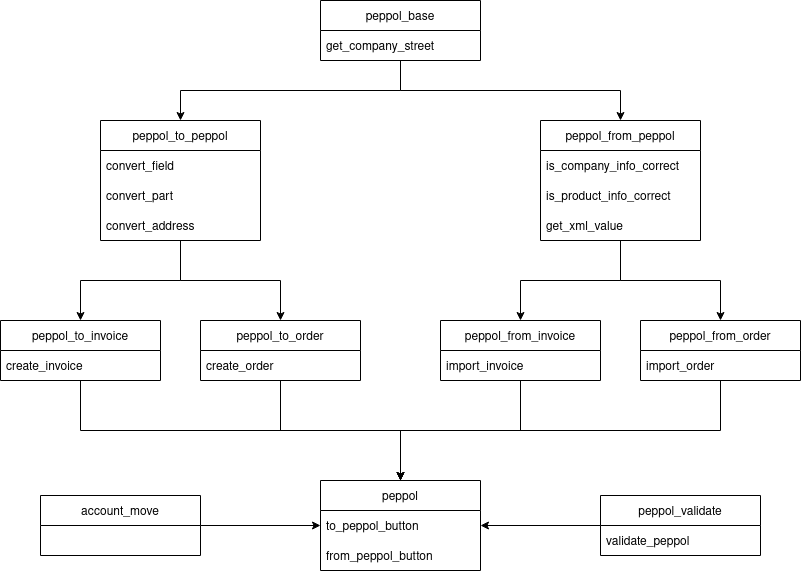

The diagram above was exported from draw.io. Its source (the exported page's mxGraphModel, read from the mxfile embedded in the PNG):
<mxGraphModel dx="988" dy="1124" grid="1" gridSize="10" guides="1" tooltips="1" connect="1" arrows="1" fold="1" page="1" pageScale="1" pageWidth="800" pageHeight="570" math="0" shadow="0">
  <root>
    <mxCell id="WIyWlLk6GJQsqaUBKTNV-0" />
    <mxCell id="WIyWlLk6GJQsqaUBKTNV-1" parent="WIyWlLk6GJQsqaUBKTNV-0" />
    <mxCell id="QIO7zeBbXAquHTxfXOEO-68" style="edgeStyle=orthogonalEdgeStyle;rounded=0;orthogonalLoop=1;jettySize=auto;html=1;exitX=0;exitY=0.5;exitDx=0;exitDy=0;entryX=1;entryY=0.5;entryDx=0;entryDy=0;" parent="WIyWlLk6GJQsqaUBKTNV-1" source="QIO7zeBbXAquHTxfXOEO-31" target="QIO7zeBbXAquHTxfXOEO-36" edge="1">
      <mxGeometry relative="1" as="geometry" />
    </mxCell>
    <mxCell id="QIO7zeBbXAquHTxfXOEO-31" value="peppol_validate" style="swimlane;fontStyle=0;childLayout=stackLayout;horizontal=1;startSize=30;horizontalStack=0;resizeParent=1;resizeParentMax=0;resizeLast=0;collapsible=1;marginBottom=0;" parent="WIyWlLk6GJQsqaUBKTNV-1" vertex="1">
      <mxGeometry x="600" y="495" width="160" height="60" as="geometry" />
    </mxCell>
    <mxCell id="QIO7zeBbXAquHTxfXOEO-32" value="validate_peppol" style="text;strokeColor=none;fillColor=none;align=left;verticalAlign=middle;spacingLeft=4;spacingRight=4;overflow=hidden;points=[[0,0.5],[1,0.5]];portConstraint=eastwest;rotatable=0;" parent="QIO7zeBbXAquHTxfXOEO-31" vertex="1">
      <mxGeometry y="30" width="160" height="30" as="geometry" />
    </mxCell>
    <mxCell id="QIO7zeBbXAquHTxfXOEO-36" value="peppol" style="swimlane;fontStyle=0;childLayout=stackLayout;horizontal=1;startSize=30;horizontalStack=0;resizeParent=1;resizeParentMax=0;resizeLast=0;collapsible=1;marginBottom=0;" parent="WIyWlLk6GJQsqaUBKTNV-1" vertex="1">
      <mxGeometry x="320" y="480" width="160" height="90" as="geometry" />
    </mxCell>
    <mxCell id="QIO7zeBbXAquHTxfXOEO-37" value="to_peppol_button" style="text;strokeColor=none;fillColor=none;align=left;verticalAlign=middle;spacingLeft=4;spacingRight=4;overflow=hidden;points=[[0,0.5],[1,0.5]];portConstraint=eastwest;rotatable=0;" parent="QIO7zeBbXAquHTxfXOEO-36" vertex="1">
      <mxGeometry y="30" width="160" height="30" as="geometry" />
    </mxCell>
    <mxCell id="QIO7zeBbXAquHTxfXOEO-84" value="from_peppol_button" style="text;strokeColor=none;fillColor=none;align=left;verticalAlign=middle;spacingLeft=4;spacingRight=4;overflow=hidden;points=[[0,0.5],[1,0.5]];portConstraint=eastwest;rotatable=0;" parent="QIO7zeBbXAquHTxfXOEO-36" vertex="1">
      <mxGeometry y="60" width="160" height="30" as="geometry" />
    </mxCell>
    <mxCell id="QIO7zeBbXAquHTxfXOEO-69" style="edgeStyle=orthogonalEdgeStyle;rounded=0;orthogonalLoop=1;jettySize=auto;html=1;exitX=1;exitY=0.5;exitDx=0;exitDy=0;" parent="WIyWlLk6GJQsqaUBKTNV-1" source="QIO7zeBbXAquHTxfXOEO-38" target="QIO7zeBbXAquHTxfXOEO-36" edge="1">
      <mxGeometry relative="1" as="geometry" />
    </mxCell>
    <mxCell id="QIO7zeBbXAquHTxfXOEO-38" value="account_move" style="swimlane;fontStyle=0;childLayout=stackLayout;horizontal=1;startSize=30;horizontalStack=0;resizeParent=1;resizeParentMax=0;resizeLast=0;collapsible=1;marginBottom=0;" parent="WIyWlLk6GJQsqaUBKTNV-1" vertex="1">
      <mxGeometry x="40" y="495" width="160" height="60" as="geometry" />
    </mxCell>
    <mxCell id="QIO7zeBbXAquHTxfXOEO-80" style="edgeStyle=orthogonalEdgeStyle;rounded=0;orthogonalLoop=1;jettySize=auto;html=1;exitX=0.5;exitY=1;exitDx=0;exitDy=0;" parent="WIyWlLk6GJQsqaUBKTNV-1" source="QIO7zeBbXAquHTxfXOEO-41" target="QIO7zeBbXAquHTxfXOEO-36" edge="1">
      <mxGeometry relative="1" as="geometry" />
    </mxCell>
    <mxCell id="QIO7zeBbXAquHTxfXOEO-41" value="peppol_to_invoice" style="swimlane;fontStyle=0;childLayout=stackLayout;horizontal=1;startSize=30;horizontalStack=0;resizeParent=1;resizeParentMax=0;resizeLast=0;collapsible=1;marginBottom=0;" parent="WIyWlLk6GJQsqaUBKTNV-1" vertex="1">
      <mxGeometry y="320" width="160" height="60" as="geometry" />
    </mxCell>
    <mxCell id="QIO7zeBbXAquHTxfXOEO-42" value="create_invoice" style="text;strokeColor=none;fillColor=none;align=left;verticalAlign=middle;spacingLeft=4;spacingRight=4;overflow=hidden;points=[[0,0.5],[1,0.5]];portConstraint=eastwest;rotatable=0;" parent="QIO7zeBbXAquHTxfXOEO-41" vertex="1">
      <mxGeometry y="30" width="160" height="30" as="geometry" />
    </mxCell>
    <mxCell id="QIO7zeBbXAquHTxfXOEO-81" style="edgeStyle=orthogonalEdgeStyle;rounded=0;orthogonalLoop=1;jettySize=auto;html=1;exitX=0.5;exitY=1;exitDx=0;exitDy=0;entryX=0.5;entryY=0;entryDx=0;entryDy=0;" parent="WIyWlLk6GJQsqaUBKTNV-1" source="QIO7zeBbXAquHTxfXOEO-43" target="QIO7zeBbXAquHTxfXOEO-36" edge="1">
      <mxGeometry relative="1" as="geometry" />
    </mxCell>
    <mxCell id="QIO7zeBbXAquHTxfXOEO-43" value="peppol_to_order" style="swimlane;fontStyle=0;childLayout=stackLayout;horizontal=1;startSize=30;horizontalStack=0;resizeParent=1;resizeParentMax=0;resizeLast=0;collapsible=1;marginBottom=0;" parent="WIyWlLk6GJQsqaUBKTNV-1" vertex="1">
      <mxGeometry x="200" y="320" width="160" height="60" as="geometry" />
    </mxCell>
    <mxCell id="QIO7zeBbXAquHTxfXOEO-44" value="create_order" style="text;strokeColor=none;fillColor=none;align=left;verticalAlign=middle;spacingLeft=4;spacingRight=4;overflow=hidden;points=[[0,0.5],[1,0.5]];portConstraint=eastwest;rotatable=0;" parent="QIO7zeBbXAquHTxfXOEO-43" vertex="1">
      <mxGeometry y="30" width="160" height="30" as="geometry" />
    </mxCell>
    <mxCell id="QIO7zeBbXAquHTxfXOEO-82" style="edgeStyle=orthogonalEdgeStyle;rounded=0;orthogonalLoop=1;jettySize=auto;html=1;exitX=0.5;exitY=1;exitDx=0;exitDy=0;" parent="WIyWlLk6GJQsqaUBKTNV-1" source="QIO7zeBbXAquHTxfXOEO-45" target="QIO7zeBbXAquHTxfXOEO-36" edge="1">
      <mxGeometry relative="1" as="geometry" />
    </mxCell>
    <mxCell id="QIO7zeBbXAquHTxfXOEO-45" value="peppol_from_invoice" style="swimlane;fontStyle=0;childLayout=stackLayout;horizontal=1;startSize=30;horizontalStack=0;resizeParent=1;resizeParentMax=0;resizeLast=0;collapsible=1;marginBottom=0;" parent="WIyWlLk6GJQsqaUBKTNV-1" vertex="1">
      <mxGeometry x="440" y="320" width="160" height="60" as="geometry" />
    </mxCell>
    <mxCell id="QIO7zeBbXAquHTxfXOEO-46" value="import_invoice" style="text;strokeColor=none;fillColor=none;align=left;verticalAlign=middle;spacingLeft=4;spacingRight=4;overflow=hidden;points=[[0,0.5],[1,0.5]];portConstraint=eastwest;rotatable=0;" parent="QIO7zeBbXAquHTxfXOEO-45" vertex="1">
      <mxGeometry y="30" width="160" height="30" as="geometry" />
    </mxCell>
    <mxCell id="QIO7zeBbXAquHTxfXOEO-83" style="edgeStyle=orthogonalEdgeStyle;rounded=0;orthogonalLoop=1;jettySize=auto;html=1;exitX=0.5;exitY=1;exitDx=0;exitDy=0;" parent="WIyWlLk6GJQsqaUBKTNV-1" source="QIO7zeBbXAquHTxfXOEO-47" edge="1">
      <mxGeometry relative="1" as="geometry">
        <mxPoint x="400" y="480" as="targetPoint" />
      </mxGeometry>
    </mxCell>
    <mxCell id="QIO7zeBbXAquHTxfXOEO-47" value="peppol_from_order" style="swimlane;fontStyle=0;childLayout=stackLayout;horizontal=1;startSize=30;horizontalStack=0;resizeParent=1;resizeParentMax=0;resizeLast=0;collapsible=1;marginBottom=0;" parent="WIyWlLk6GJQsqaUBKTNV-1" vertex="1">
      <mxGeometry x="640" y="320" width="160" height="60" as="geometry" />
    </mxCell>
    <mxCell id="QIO7zeBbXAquHTxfXOEO-48" value="import_order" style="text;strokeColor=none;fillColor=none;align=left;verticalAlign=middle;spacingLeft=4;spacingRight=4;overflow=hidden;points=[[0,0.5],[1,0.5]];portConstraint=eastwest;rotatable=0;" parent="QIO7zeBbXAquHTxfXOEO-47" vertex="1">
      <mxGeometry y="30" width="160" height="30" as="geometry" />
    </mxCell>
    <mxCell id="QIO7zeBbXAquHTxfXOEO-60" style="edgeStyle=orthogonalEdgeStyle;rounded=0;orthogonalLoop=1;jettySize=auto;html=1;exitX=0.5;exitY=1;exitDx=0;exitDy=0;entryX=0.5;entryY=0;entryDx=0;entryDy=0;" parent="WIyWlLk6GJQsqaUBKTNV-1" source="QIO7zeBbXAquHTxfXOEO-49" target="QIO7zeBbXAquHTxfXOEO-41" edge="1">
      <mxGeometry relative="1" as="geometry" />
    </mxCell>
    <mxCell id="QIO7zeBbXAquHTxfXOEO-61" style="edgeStyle=orthogonalEdgeStyle;rounded=0;orthogonalLoop=1;jettySize=auto;html=1;exitX=0.5;exitY=1;exitDx=0;exitDy=0;entryX=0.5;entryY=0;entryDx=0;entryDy=0;" parent="WIyWlLk6GJQsqaUBKTNV-1" source="QIO7zeBbXAquHTxfXOEO-49" target="QIO7zeBbXAquHTxfXOEO-43" edge="1">
      <mxGeometry relative="1" as="geometry" />
    </mxCell>
    <mxCell id="QIO7zeBbXAquHTxfXOEO-49" value="peppol_to_peppol" style="swimlane;fontStyle=0;childLayout=stackLayout;horizontal=1;startSize=30;horizontalStack=0;resizeParent=1;resizeParentMax=0;resizeLast=0;collapsible=1;marginBottom=0;" parent="WIyWlLk6GJQsqaUBKTNV-1" vertex="1">
      <mxGeometry x="100" y="120" width="160" height="120" as="geometry" />
    </mxCell>
    <mxCell id="QIO7zeBbXAquHTxfXOEO-50" value="convert_field" style="text;strokeColor=none;fillColor=none;align=left;verticalAlign=middle;spacingLeft=4;spacingRight=4;overflow=hidden;points=[[0,0.5],[1,0.5]];portConstraint=eastwest;rotatable=0;" parent="QIO7zeBbXAquHTxfXOEO-49" vertex="1">
      <mxGeometry y="30" width="160" height="30" as="geometry" />
    </mxCell>
    <mxCell id="QIO7zeBbXAquHTxfXOEO-70" value="convert_part" style="text;strokeColor=none;fillColor=none;align=left;verticalAlign=middle;spacingLeft=4;spacingRight=4;overflow=hidden;points=[[0,0.5],[1,0.5]];portConstraint=eastwest;rotatable=0;" parent="QIO7zeBbXAquHTxfXOEO-49" vertex="1">
      <mxGeometry y="60" width="160" height="30" as="geometry" />
    </mxCell>
    <mxCell id="QIO7zeBbXAquHTxfXOEO-71" value="convert_address" style="text;strokeColor=none;fillColor=none;align=left;verticalAlign=middle;spacingLeft=4;spacingRight=4;overflow=hidden;points=[[0,0.5],[1,0.5]];portConstraint=eastwest;rotatable=0;" parent="QIO7zeBbXAquHTxfXOEO-49" vertex="1">
      <mxGeometry y="90" width="160" height="30" as="geometry" />
    </mxCell>
    <mxCell id="QIO7zeBbXAquHTxfXOEO-62" style="edgeStyle=orthogonalEdgeStyle;rounded=0;orthogonalLoop=1;jettySize=auto;html=1;exitX=0.5;exitY=1;exitDx=0;exitDy=0;" parent="WIyWlLk6GJQsqaUBKTNV-1" source="QIO7zeBbXAquHTxfXOEO-51" target="QIO7zeBbXAquHTxfXOEO-45" edge="1">
      <mxGeometry relative="1" as="geometry" />
    </mxCell>
    <mxCell id="QIO7zeBbXAquHTxfXOEO-63" style="edgeStyle=orthogonalEdgeStyle;rounded=0;orthogonalLoop=1;jettySize=auto;html=1;exitX=0.5;exitY=1;exitDx=0;exitDy=0;entryX=0.5;entryY=0;entryDx=0;entryDy=0;" parent="WIyWlLk6GJQsqaUBKTNV-1" source="QIO7zeBbXAquHTxfXOEO-51" target="QIO7zeBbXAquHTxfXOEO-47" edge="1">
      <mxGeometry relative="1" as="geometry" />
    </mxCell>
    <mxCell id="QIO7zeBbXAquHTxfXOEO-51" value="peppol_from_peppol" style="swimlane;fontStyle=0;childLayout=stackLayout;horizontal=1;startSize=30;horizontalStack=0;resizeParent=1;resizeParentMax=0;resizeLast=0;collapsible=1;marginBottom=0;" parent="WIyWlLk6GJQsqaUBKTNV-1" vertex="1">
      <mxGeometry x="540" y="120" width="160" height="120" as="geometry" />
    </mxCell>
    <mxCell id="QIO7zeBbXAquHTxfXOEO-52" value="is_company_info_correct" style="text;strokeColor=none;fillColor=none;align=left;verticalAlign=middle;spacingLeft=4;spacingRight=4;overflow=hidden;points=[[0,0.5],[1,0.5]];portConstraint=eastwest;rotatable=0;" parent="QIO7zeBbXAquHTxfXOEO-51" vertex="1">
      <mxGeometry y="30" width="160" height="30" as="geometry" />
    </mxCell>
    <mxCell id="QIO7zeBbXAquHTxfXOEO-72" value="is_product_info_correct" style="text;strokeColor=none;fillColor=none;align=left;verticalAlign=middle;spacingLeft=4;spacingRight=4;overflow=hidden;points=[[0,0.5],[1,0.5]];portConstraint=eastwest;rotatable=0;" parent="QIO7zeBbXAquHTxfXOEO-51" vertex="1">
      <mxGeometry y="60" width="160" height="30" as="geometry" />
    </mxCell>
    <mxCell id="QIO7zeBbXAquHTxfXOEO-73" value="get_xml_value" style="text;strokeColor=none;fillColor=none;align=left;verticalAlign=middle;spacingLeft=4;spacingRight=4;overflow=hidden;points=[[0,0.5],[1,0.5]];portConstraint=eastwest;rotatable=0;" parent="QIO7zeBbXAquHTxfXOEO-51" vertex="1">
      <mxGeometry y="90" width="160" height="30" as="geometry" />
    </mxCell>
    <mxCell id="QIO7zeBbXAquHTxfXOEO-77" style="edgeStyle=orthogonalEdgeStyle;rounded=0;orthogonalLoop=1;jettySize=auto;html=1;exitX=0.5;exitY=1;exitDx=0;exitDy=0;entryX=0.5;entryY=0;entryDx=0;entryDy=0;" parent="WIyWlLk6GJQsqaUBKTNV-1" source="QIO7zeBbXAquHTxfXOEO-74" target="QIO7zeBbXAquHTxfXOEO-49" edge="1">
      <mxGeometry relative="1" as="geometry" />
    </mxCell>
    <mxCell id="QIO7zeBbXAquHTxfXOEO-78" style="edgeStyle=orthogonalEdgeStyle;rounded=0;orthogonalLoop=1;jettySize=auto;html=1;exitX=0.5;exitY=1;exitDx=0;exitDy=0;entryX=0.5;entryY=0;entryDx=0;entryDy=0;" parent="WIyWlLk6GJQsqaUBKTNV-1" source="QIO7zeBbXAquHTxfXOEO-74" target="QIO7zeBbXAquHTxfXOEO-51" edge="1">
      <mxGeometry relative="1" as="geometry" />
    </mxCell>
    <mxCell id="QIO7zeBbXAquHTxfXOEO-74" value="peppol_base" style="swimlane;fontStyle=0;childLayout=stackLayout;horizontal=1;startSize=30;horizontalStack=0;resizeParent=1;resizeParentMax=0;resizeLast=0;collapsible=1;marginBottom=0;" parent="WIyWlLk6GJQsqaUBKTNV-1" vertex="1">
      <mxGeometry x="320" width="160" height="60" as="geometry" />
    </mxCell>
    <mxCell id="QIO7zeBbXAquHTxfXOEO-76" value="get_company_street" style="text;strokeColor=none;fillColor=none;align=left;verticalAlign=middle;spacingLeft=4;spacingRight=4;overflow=hidden;points=[[0,0.5],[1,0.5]];portConstraint=eastwest;rotatable=0;" parent="QIO7zeBbXAquHTxfXOEO-74" vertex="1">
      <mxGeometry y="30" width="160" height="30" as="geometry" />
    </mxCell>
  </root>
</mxGraphModel>